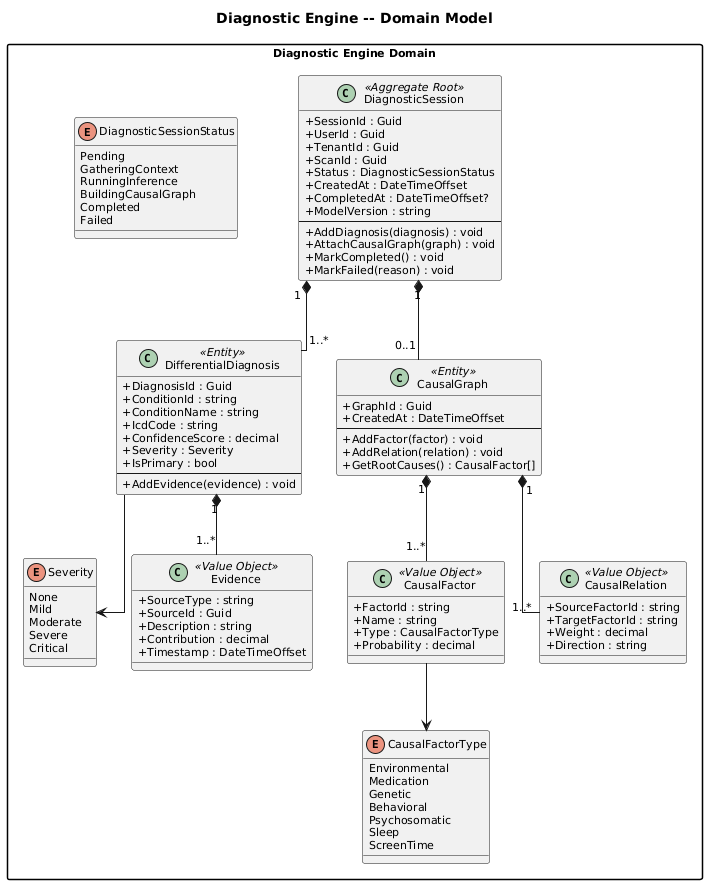

The diagram above was rendered by PlantUML. Its source (embedded in the PNG):
@startuml
skinparam defaultFontSize 11
skinparam classAttributeIconSize 0
skinparam linetype ortho
skinparam packageStyle rectangle

title Diagnostic Engine -- Domain Model

package "Diagnostic Engine Domain" {

    enum DiagnosticSessionStatus {
        Pending
        GatheringContext
        RunningInference
        BuildingCausalGraph
        Completed
        Failed
    }

    enum CausalFactorType {
        Environmental
        Medication
        Genetic
        Behavioral
        Psychosomatic
        Sleep
        ScreenTime
    }

    enum Severity {
        None
        Mild
        Moderate
        Severe
        Critical
    }

    class DiagnosticSession <<Aggregate Root>> {
        +SessionId : Guid
        +UserId : Guid
        +TenantId : Guid
        +ScanId : Guid
        +Status : DiagnosticSessionStatus
        +CreatedAt : DateTimeOffset
        +CompletedAt : DateTimeOffset?
        +ModelVersion : string
        --
        +AddDiagnosis(diagnosis) : void
        +AttachCausalGraph(graph) : void
        +MarkCompleted() : void
        +MarkFailed(reason) : void
    }

    class DifferentialDiagnosis <<Entity>> {
        +DiagnosisId : Guid
        +ConditionId : string
        +ConditionName : string
        +IcdCode : string
        +ConfidenceScore : decimal
        +Severity : Severity
        +IsPrimary : bool
        --
        +AddEvidence(evidence) : void
    }

    class Evidence <<Value Object>> {
        +SourceType : string
        +SourceId : Guid
        +Description : string
        +Contribution : decimal
        +Timestamp : DateTimeOffset
    }

    class CausalGraph <<Entity>> {
        +GraphId : Guid
        +CreatedAt : DateTimeOffset
        --
        +AddFactor(factor) : void
        +AddRelation(relation) : void
        +GetRootCauses() : CausalFactor[]
    }

    class CausalFactor <<Value Object>> {
        +FactorId : string
        +Name : string
        +Type : CausalFactorType
        +Probability : decimal
    }

    class CausalRelation <<Value Object>> {
        +SourceFactorId : string
        +TargetFactorId : string
        +Weight : decimal
        +Direction : string
    }
}

DiagnosticSession "1" *-- "1..*" DifferentialDiagnosis
DiagnosticSession "1" *-- "0..1" CausalGraph
DifferentialDiagnosis "1" *-- "1..*" Evidence
CausalGraph "1" *-- "1..*" CausalFactor
CausalGraph "1" *-- "1..*" CausalRelation
CausalFactor --> CausalFactorType
DifferentialDiagnosis --> Severity
@enduml